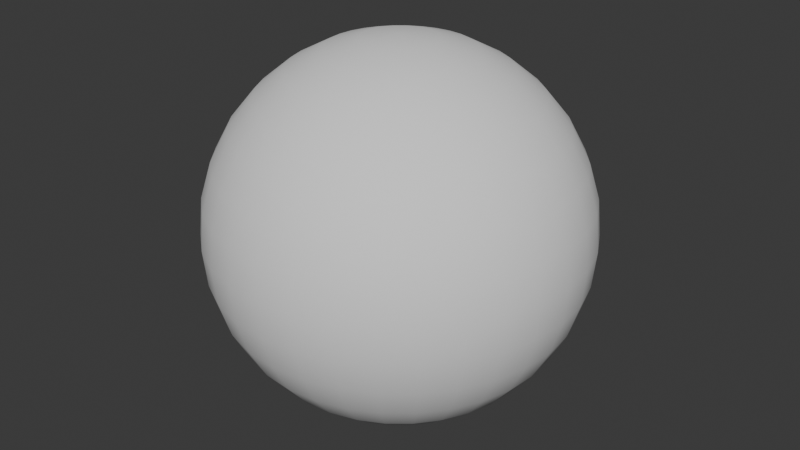 # Source: inside_out_sphere.blend  (saved by Blender 4.5.87; exported with 4.5.12 LTS)
import bpy
from mathutils import Matrix  # noqa: F401  (used for matrix-valued properties, if any)

bpy.ops.wm.read_factory_settings(use_empty=True)
scene = bpy.context.scene
scene.name = 'Scene'

# ---- collections
col_collection = bpy.data.collections.new('Collection'); scene.collection.children.link(col_collection)

# ---- world
world_world = bpy.data.worlds.new('World'); scene.world = world_world
world_world.use_nodes = True; world_world.node_tree.nodes.clear()
_N = world_world.node_tree.nodes; _L = world_world.node_tree.links
n0 = _N.new('ShaderNodeOutputWorld'); n0.name = 'World Output'; n0.location = (200, 100)
n1 = _N.new('ShaderNodeBackground'); n1.name = 'Background'; n1.location = (-200, 100)
n1.inputs[0].default_value = (0.05088, 0.05088, 0.05088, 1.0)
_L.new(n1.outputs[0], n0.inputs[0])
n0.is_active_output = True
world_world.color = (0.05088, 0.05088, 0.05088)
world_world.sun_shadow_jitter_overblur = 0.0

# ---- meshes
me_sphere = bpy.data.meshes.new('Sphere')
me_sphere.from_pydata([(-3.798e-07, 5.29, 7.917), (-3.798e-07, 7.917, 5.29), (-3.798e-07, 9.339, 1.858), (-3.798e-07, 9.522, 0.0), (-3.798e-07, 9.339, -1.858), (-3.798e-07, 7.917, -5.29), (0.3624, 1.822, 9.339), (0.7109, 3.574, 8.797), (1.032, 5.188, 7.917), (1.313, 6.603, 6.733), (1.545, 7.765, 5.29), (1.716, 8.628, 3.644), (1.822, 9.159, 1.858), (1.858, 9.339, 0.0), (1.822, 9.159, -1.858), (1.716, 8.628, -3.644), (1.545, 7.765, -5.29), (1.313, 6.603, -6.733), (1.032, 5.188, -7.917), (0.7109, 3.574, -8.797), (0.3624, 1.822, -9.339), (0.7109, 1.716, 9.339), (1.394, 3.366, 8.797), (2.024, 4.887, 7.917), (2.577, 6.22, 6.733), (3.03, 7.314, 5.29), (3.366, 8.127, 3.644), (3.574, 8.628, 1.858), (3.644, 8.797, 0.0), (3.574, 8.628, -1.858), (3.366, 8.127, -3.644), (3.03, 7.314, -5.29), (2.577, 6.22, -6.733), (2.024, 4.887, -7.917), (1.394, 3.366, -8.797), (0.7109, 1.716, -9.339), (1.032, 1.545, 9.339), (2.024, 3.03, 8.797), (2.939, 4.398, 7.917), (3.741, 5.598, 6.733), (4.398, 6.583, 5.29), (4.887, 7.314, 3.644), (5.188, 7.765, 1.858), (5.29, 7.917, 0.0), (5.188, 7.765, -1.858), (4.887, 7.314, -3.644), (4.398, 6.583, -5.29), (3.741, 5.598, -6.733), (2.939, 4.398, -7.917), (2.024, 3.03, -8.797), (1.032, 1.545, -9.339), (1.313, 1.313, 9.339), (2.577, 2.577, 8.797), (3.741, 3.741, 7.917), (4.761, 4.761, 6.733), (5.598, 5.598, 5.29), (6.22, 6.22, 3.644), (6.603, 6.603, 1.858), (6.733, 6.733, 0.0), (6.603, 6.603, -1.858), (6.22, 6.22, -3.644), (5.598, 5.598, -5.29), (4.761, 4.761, -6.733), (3.741, 3.741, -7.917), (2.577, 2.577, -8.797), (1.313, 1.313, -9.339), (1.545, 1.032, 9.339), (3.03, 2.024, 8.797), (4.398, 2.939, 7.917), (5.598, 3.741, 6.733), (6.583, 4.398, 5.29), (7.314, 4.887, 3.644), (7.765, 5.188, 1.858), (7.917, 5.29, 0.0), (7.765, 5.188, -1.858), (7.314, 4.887, -3.644), (6.583, 4.398, -5.29), (5.598, 3.741, -6.733), (4.398, 2.939, -7.917), (3.03, 2.024, -8.797), (1.545, 1.032, -9.339), (-3.798e-07, -1.683e-07, 9.522), (1.716, 0.7109, 9.339), (3.366, 1.394, 8.797), (4.887, 2.024, 7.917), (6.22, 2.577, 6.733), (7.314, 3.03, 5.29), (8.127, 3.366, 3.644), (8.628, 3.574, 1.858), (8.797, 3.644, 0.0), (8.628, 3.574, -1.858), (8.127, 3.366, -3.644), (7.314, 3.03, -5.29), (6.22, 2.577, -6.733), (4.887, 2.024, -7.917), (3.366, 1.394, -8.797), (1.716, 0.7109, -9.339), (1.822, 0.3624, 9.339), (3.574, 0.7109, 8.797), (5.188, 1.032, 7.917), (6.603, 1.313, 6.733), (7.765, 1.545, 5.29), (8.628, 1.716, 3.644), (9.159, 1.822, 1.858), (9.339, 1.858, 0.0), (9.159, 1.822, -1.858), (8.628, 1.716, -3.644), (7.765, 1.545, -5.29), (6.603, 1.313, -6.733), (5.188, 1.032, -7.917), (3.574, 0.7109, -8.797), (1.822, 0.3624, -9.339), (1.858, -2.748e-07, 9.339), (3.644, -3.812e-07, 8.797), (5.29, -6.649e-07, 7.917), (6.733, -2.646e-08, 6.733), (7.917, -1.02e-06, 5.29), (8.797, 2.573e-07, 3.644), (9.339, -1.02e-06, 1.858), (9.522, -1.729e-06, 0.0), (9.339, -1.02e-06, -1.858), (8.797, 2.573e-07, -3.644), (7.917, -1.02e-06, -5.29), (6.733, -2.646e-08, -6.733), (5.29, -6.649e-07, -7.917), (3.644, -3.812e-07, -8.797), (1.858, -2.748e-07, -9.339), (1.822, -0.3624, 9.339), (3.574, -0.7109, 8.797), (5.188, -1.032, 7.917), (6.603, -1.313, 6.733), (7.765, -1.545, 5.29), (8.628, -1.716, 3.644), (9.159, -1.822, 1.858), (9.339, -1.858, 0.0), (9.159, -1.822, -1.858), (8.628, -1.716, -3.644), (7.765, -1.545, -5.29), (6.603, -1.313, -6.733), (5.188, -1.032, -7.917), (3.574, -0.7109, -8.797), (1.822, -0.3624, -9.339), (1.716, -0.7109, 9.339), (3.366, -1.394, 8.797), (4.887, -2.024, 7.917), (6.22, -2.577, 6.733), (7.314, -3.03, 5.29), (8.127, -3.366, 3.644), (8.628, -3.574, 1.858), (8.797, -3.644, 0.0), (8.628, -3.574, -1.858), (8.127, -3.366, -3.644), (7.314, -3.03, -5.29), (6.22, -2.577, -6.733), (4.887, -2.024, -7.917), (3.366, -1.394, -8.797), (1.716, -0.7109, -9.339), (1.545, -1.032, 9.339), (3.03, -2.024, 8.797), (4.398, -2.939, 7.917), (5.598, -3.741, 6.733), (6.583, -4.398, 5.29), (7.314, -4.887, 3.644), (7.765, -5.188, 1.858), (7.917, -5.29, 0.0), (7.765, -5.188, -1.858), (7.314, -4.887, -3.644), (6.583, -4.398, -5.29), (5.598, -3.741, -6.733), (4.398, -2.939, -7.917), (3.03, -2.024, -8.797), (1.545, -1.032, -9.339), (1.313, -1.313, 9.339), (2.577, -2.577, 8.797), (3.741, -3.741, 7.917), (4.761, -4.761, 6.733), (5.598, -5.598, 5.29), (6.22, -6.22, 3.644), (6.603, -6.603, 1.858), (6.733, -6.733, 0.0), (6.603, -6.603, -1.858), (6.22, -6.22, -3.644), (5.598, -5.598, -5.29), (4.761, -4.761, -6.733), (3.741, -3.741, -7.917), (2.577, -2.577, -8.797), (1.313, -1.313, -9.339), (1.032, -1.545, 9.339), (2.024, -3.03, 8.797), (2.939, -4.398, 7.917), (3.741, -5.598, 6.733), (4.398, -6.583, 5.29), (4.887, -7.314, 3.644), (5.188, -7.765, 1.858), (5.29, -7.917, 0.0), (5.188, -7.765, -1.858), (4.887, -7.314, -3.644), (4.398, -6.583, -5.29), (3.741, -5.598, -6.733), (2.939, -4.398, -7.917), (2.024, -3.03, -8.797), (1.032, -1.545, -9.339), (0.7109, -1.716, 9.339), (1.394, -3.366, 8.797), (2.024, -4.887, 7.917), (2.577, -6.22, 6.733), (3.03, -7.314, 5.29), (3.366, -8.127, 3.644), (3.574, -8.628, 1.858), (3.644, -8.797, 0.0), (3.574, -8.628, -1.858), (3.366, -8.127, -3.644), (3.03, -7.314, -5.29), (2.577, -6.22, -6.733), (2.024, -4.887, -7.917), (1.394, -3.366, -8.797), (0.7109, -1.716, -9.339), (0.3624, -1.822, 9.339), (0.7109, -3.574, 8.797), (1.032, -5.188, 7.917), (1.313, -6.603, 6.733), (1.545, -7.765, 5.29), (1.716, -8.628, 3.644), (1.822, -9.159, 1.858), (1.858, -9.339, 0.0), (1.822, -9.159, -1.858), (1.716, -8.628, -3.644), (1.545, -7.765, -5.29), (1.313, -6.603, -6.733), (1.032, -5.188, -7.917), (0.7109, -3.574, -8.797), (0.3624, -1.822, -9.339), (-4.508e-07, -1.858, 9.339), (-8.764e-07, -3.644, 8.797), (-1.302e-06, -5.29, 7.917), (-5.217e-07, -6.733, 6.733), (-1.373e-06, -7.917, 5.29), (-9.606e-08, -8.797, 3.644), (-1.657e-06, -9.339, 1.858), (-3.501e-06, -9.522, 0.0), (-1.657e-06, -9.339, -1.858), (-9.606e-08, -8.797, -3.644), (-1.373e-06, -7.917, -5.29), (-5.217e-07, -6.733, -6.733), (-1.302e-06, -5.29, -7.917), (-8.764e-07, -3.644, -8.797), (-4.508e-07, -1.858, -9.339), (-0.3624, -1.822, 9.339), (-0.7109, -3.574, 8.797), (-1.032, -5.188, 7.917), (-1.313, -6.603, 6.733), (-1.545, -7.765, 5.29), (-1.716, -8.628, 3.644), (-1.822, -9.159, 1.858), (-1.858, -9.339, 0.0), (-1.822, -9.159, -1.858), (-1.716, -8.628, -3.644), (-1.545, -7.765, -5.29), (-1.313, -6.603, -6.733), (-1.032, -5.188, -7.917), (-0.7109, -3.574, -8.797), (-0.3624, -1.822, -9.339), (-0.7109, -1.716, 9.339), (-1.394, -3.366, 8.797), (-2.024, -4.887, 7.917), (-2.577, -6.22, 6.733), (-3.03, -7.314, 5.29), (-3.366, -8.127, 3.644), (-3.574, -8.628, 1.858), (-3.644, -8.797, 0.0), (-3.574, -8.628, -1.858), (-3.366, -8.127, -3.644), (-3.03, -7.314, -5.29), (-2.577, -6.22, -6.733), (-2.024, -4.887, -7.917), (-1.394, -3.366, -8.797), (-0.7109, -1.716, -9.339), (-1.032, -1.545, 9.339), (-2.024, -3.03, 8.797), (-2.939, -4.398, 7.917), (-3.741, -5.598, 6.733), (-4.398, -6.583, 5.29), (-4.887, -7.314, 3.644), (-5.188, -7.765, 1.858), (-5.29, -7.917, 0.0), (-5.188, -7.765, -1.858), (-4.887, -7.314, -3.644), (-4.398, -6.583, -5.29), (-3.741, -5.598, -6.733), (-2.939, -4.398, -7.917), (-2.024, -3.03, -8.797), (-1.032, -1.545, -9.339), (-1.313, -1.313, 9.339), (-2.577, -2.577, 8.797), (-3.741, -3.741, 7.917), (-4.761, -4.761, 6.733), (-5.598, -5.598, 5.29), (-6.22, -6.22, 3.644), (-6.603, -6.603, 1.858), (-6.733, -6.733, 0.0), (-6.603, -6.603, -1.858), (-6.22, -6.22, -3.644), (-5.598, -5.598, -5.29), (-4.761, -4.761, -6.733), (-3.741, -3.741, -7.917), (-2.577, -2.577, -8.797), (-1.313, -1.313, -9.339), (-3.798e-07, -1.683e-07, -9.522), (-1.545, -1.032, 9.339), (-3.03, -2.024, 8.797), (-4.398, -2.939, 7.917), (-5.598, -3.741, 6.733), (-6.583, -4.398, 5.29), (-7.314, -4.887, 3.644), (-7.765, -5.188, 1.858), (-7.917, -5.29, 0.0), (-7.765, -5.188, -1.858), (-7.314, -4.887, -3.644), (-6.583, -4.398, -5.29), (-5.598, -3.741, -6.733), (-4.398, -2.939, -7.917), (-3.03, -2.024, -8.797), (-1.545, -1.032, -9.339), (-1.716, -0.7109, 9.339), (-3.366, -1.394, 8.797), (-4.887, -2.024, 7.917), (-6.22, -2.577, 6.733), (-7.314, -3.03, 5.29), (-8.127, -3.366, 3.644), (-8.628, -3.574, 1.858), (-8.797, -3.644, 0.0), (-8.628, -3.574, -1.858), (-8.127, -3.366, -3.644), (-7.314, -3.03, -5.29), (-6.22, -2.577, -6.733), (-4.887, -2.024, -7.917), (-3.366, -1.394, -8.797), (-1.716, -0.7109, -9.339), (-1.822, -0.3624, 9.339), (-3.574, -0.7109, 8.797), (-5.188, -1.032, 7.917), (-6.603, -1.313, 6.733), (-7.765, -1.545, 5.29), (-8.628, -1.716, 3.644), (-9.159, -1.822, 1.858), (-9.339, -1.858, 0.0), (-9.159, -1.822, -1.858), (-8.628, -1.716, -3.644), (-7.765, -1.545, -5.29), (-6.603, -1.313, -6.733), (-5.188, -1.032, -7.917), (-3.574, -0.7109, -8.797), (-1.822, -0.3624, -9.339), (-1.858, 9.011e-09, 9.339), (-3.644, 3.282e-07, 8.797), (-5.29, 1.25e-06, 7.917), (-6.733, 1.154e-07, 6.733), (-7.917, 1.392e-06, 5.29), (-8.797, -2.646e-08, 3.644), (-9.339, 2.386e-06, 1.858), (-9.522, 4.088e-06, 0.0), (-9.339, 2.386e-06, -1.858), (-8.797, -2.646e-08, -3.644), (-7.917, 1.392e-06, -5.29), (-6.733, 1.154e-07, -6.733), (-5.29, 1.25e-06, -7.917), (-3.644, 3.282e-07, -8.797), (-1.858, 9.011e-09, -9.339), (-1.822, 0.3624, 9.339), (-3.574, 0.7109, 8.797), (-5.188, 1.032, 7.917), (-6.603, 1.313, 6.733), (-7.765, 1.545, 5.29), (-8.628, 1.716, 3.644), (-9.159, 1.822, 1.858), (-9.339, 1.858, 0.0), (-9.159, 1.822, -1.858), (-8.628, 1.716, -3.644), (-7.765, 1.545, -5.29), (-6.603, 1.313, -6.733), (-5.188, 1.032, -7.917), (-3.574, 0.7109, -8.797), (-1.822, 0.3624, -9.339), (-1.716, 0.7109, 9.339), (-3.366, 1.394, 8.797), (-4.887, 2.024, 7.917), (-6.22, 2.577, 6.733), (-7.314, 3.03, 5.29), (-8.127, 3.366, 3.644), (-8.628, 3.574, 1.858), (-8.797, 3.644, 0.0), (-8.628, 3.574, -1.858), (-8.127, 3.366, -3.644), (-7.314, 3.03, -5.29), (-6.22, 2.577, -6.733), (-4.887, 2.024, -7.917), (-3.366, 1.394, -8.797), (-1.716, 0.7109, -9.339), (-1.545, 1.032, 9.339), (-3.03, 2.024, 8.797), (-4.398, 2.939, 7.917), (-5.598, 3.741, 6.733), (-6.583, 4.398, 5.29), (-7.314, 4.887, 3.644), (-7.765, 5.188, 1.858), (-7.917, 5.29, 0.0), (-7.765, 5.188, -1.858), (-7.314, 4.887, -3.644), (-6.583, 4.398, -5.29), (-5.598, 3.741, -6.733), (-4.398, 2.939, -7.917), (-3.03, 2.024, -8.797), (-1.545, 1.032, -9.339), (-1.313, 1.313, 9.339), (-2.577, 2.577, 8.797), (-3.741, 3.741, 7.917), (-4.761, 4.761, 6.733), (-5.598, 5.598, 5.29), (-6.22, 6.22, 3.644), (-6.603, 6.603, 1.858), (-6.733, 6.733, 0.0), (-6.603, 6.603, -1.858), (-6.22, 6.22, -3.644), (-5.598, 5.598, -5.29), (-4.761, 4.761, -6.733), (-3.741, 3.741, -7.917), (-2.577, 2.577, -8.797), (-1.313, 1.313, -9.339), (-1.032, 1.545, 9.339), (-2.024, 3.03, 8.797), (-2.939, 4.398, 7.917), (-3.741, 5.598, 6.733), (-4.398, 6.583, 5.29), (-4.887, 7.314, 3.644), (-5.188, 7.765, 1.858), (-5.29, 7.917, 0.0), (-5.188, 7.765, -1.858), (-4.887, 7.314, -3.644), (-4.398, 6.583, -5.29), (-3.741, 5.598, -6.733), (-2.939, 4.398, -7.917), (-2.024, 3.03, -8.797), (-1.032, 1.545, -9.339), (-0.7109, 1.716, 9.339), (-1.394, 3.366, 8.797), (-2.024, 4.887, 7.917), (-2.577, 6.22, 6.733), (-3.03, 7.314, 5.29), (-3.366, 8.127, 3.644), (-3.574, 8.628, 1.858), (-3.644, 8.797, 0.0), (-3.574, 8.628, -1.858), (-3.366, 8.127, -3.644), (-3.03, 7.314, -5.29), (-2.577, 6.22, -6.733), (-2.024, 4.887, -7.917), (-1.394, 3.366, -8.797), (-0.7109, 1.716, -9.339), (-0.3624, 1.822, 9.339), (-0.7109, 3.574, 8.797), (-1.032, 5.188, 7.917), (-1.313, 6.603, 6.733), (-1.545, 7.765, 5.29), (-1.716, 8.628, 3.644), (-1.822, 9.159, 1.858), (-1.858, 9.339, 0.0), (-1.822, 9.159, -1.858), (-1.716, 8.628, -3.644), (-1.545, 7.765, -5.29), (-1.313, 6.603, -6.733), (-1.032, 5.188, -7.917), (-0.7109, 3.574, -8.797), (-0.3624, 1.822, -9.339), (-2.379e-07, 1.858, 9.339), (2.586e-07, 3.644, 8.797), (4.715e-07, 6.733, 6.733), (1.877e-07, 8.797, 3.644), (1.877e-07, 8.797, -3.644), (4.715e-07, 6.733, -6.733), (1.677e-06, 5.29, -7.917), (2.586e-07, 3.644, -8.797), (-2.379e-07, 1.858, -9.339)], [], [(2, 12, 11, 476), (481, 20, 19, 480), (3, 13, 12, 2), (473, 6, 81), (307, 20, 481), (4, 14, 13, 3), (474, 7, 6, 473), (477, 15, 14, 4), (0, 8, 7, 474), (5, 16, 15, 477), (475, 9, 8, 0), (478, 17, 16, 5), (1, 10, 9, 475), (479, 18, 17, 478), (476, 11, 10, 1), (480, 19, 18, 479), (11, 26, 25, 10), (19, 34, 33, 18), (12, 27, 26, 11), (20, 35, 34, 19), (13, 28, 27, 12), (6, 21, 81), (307, 35, 20), (14, 29, 28, 13), (7, 22, 21, 6), (15, 30, 29, 14), (8, 23, 22, 7), (16, 31, 30, 15), (9, 24, 23, 8), (17, 32, 31, 16), (10, 25, 24, 9), (18, 33, 32, 17), (30, 45, 44, 29), (23, 38, 37, 22), (31, 46, 45, 30), (24, 39, 38, 23), (32, 47, 46, 31), (25, 40, 39, 24), (33, 48, 47, 32), (26, 41, 40, 25), (34, 49, 48, 33), (27, 42, 41, 26), (35, 50, 49, 34), (28, 43, 42, 27), (21, 36, 81), (307, 50, 35), (29, 44, 43, 28), (22, 37, 36, 21), (49, 64, 63, 48), (42, 57, 56, 41), (50, 65, 64, 49), (43, 58, 57, 42), (36, 51, 81), (307, 65, 50), (44, 59, 58, 43), (37, 52, 51, 36), (45, 60, 59, 44), (38, 53, 52, 37), (46, 61, 60, 45), (39, 54, 53, 38), (47, 62, 61, 46), (40, 55, 54, 39), (48, 63, 62, 47), (41, 56, 55, 40), (53, 68, 67, 52), (61, 76, 75, 60), (54, 69, 68, 53), (62, 77, 76, 61), (55, 70, 69, 54), (63, 78, 77, 62), (56, 71, 70, 55), (64, 79, 78, 63), (57, 72, 71, 56), (65, 80, 79, 64), (58, 73, 72, 57), (51, 66, 81), (307, 80, 65), (59, 74, 73, 58), (52, 67, 66, 51), (60, 75, 74, 59), (72, 88, 87, 71), (80, 96, 95, 79), (73, 89, 88, 72), (66, 82, 81), (307, 96, 80), (74, 90, 89, 73), (67, 83, 82, 66), (75, 91, 90, 74), (68, 84, 83, 67), (76, 92, 91, 75), (69, 85, 84, 68), (77, 93, 92, 76), (70, 86, 85, 69), (78, 94, 93, 77), (71, 87, 86, 70), (79, 95, 94, 78), (92, 107, 106, 91), (85, 100, 99, 84), (93, 108, 107, 92), (86, 101, 100, 85), (94, 109, 108, 93), (87, 102, 101, 86), (95, 110, 109, 94), (88, 103, 102, 87), (96, 111, 110, 95), (89, 104, 103, 88), (82, 97, 81), (307, 111, 96), (90, 105, 104, 89), (83, 98, 97, 82), (91, 106, 105, 90), (84, 99, 98, 83), (111, 126, 125, 110), (104, 119, 118, 103), (97, 112, 81), (307, 126, 111), (105, 120, 119, 104), (98, 113, 112, 97), (106, 121, 120, 105), (99, 114, 113, 98), (107, 122, 121, 106), (100, 115, 114, 99), (108, 123, 122, 107), (101, 116, 115, 100), (109, 124, 123, 108), (102, 117, 116, 101), (110, 125, 124, 109), (103, 118, 117, 102), (123, 138, 137, 122), (116, 131, 130, 115), (124, 139, 138, 123), (117, 132, 131, 116), (125, 140, 139, 124), (118, 133, 132, 117), (126, 141, 140, 125), (119, 134, 133, 118), (112, 127, 81), (307, 141, 126), (120, 135, 134, 119), (113, 128, 127, 112), (121, 136, 135, 120), (114, 129, 128, 113), (122, 137, 136, 121), (115, 130, 129, 114), (127, 142, 81), (307, 156, 141), (135, 150, 149, 134), (128, 143, 142, 127), (136, 151, 150, 135), (129, 144, 143, 128), (137, 152, 151, 136), (130, 145, 144, 129), (138, 153, 152, 137), (131, 146, 145, 130), (139, 154, 153, 138), (132, 147, 146, 131), (140, 155, 154, 139), (133, 148, 147, 132), (141, 156, 155, 140), (134, 149, 148, 133), (146, 161, 160, 145), (154, 169, 168, 153), (147, 162, 161, 146), (155, 170, 169, 154), (148, 163, 162, 147), (156, 171, 170, 155), (149, 164, 163, 148), (142, 157, 81), (307, 171, 156), (150, 165, 164, 149), (143, 158, 157, 142), (151, 166, 165, 150), (144, 159, 158, 143), (152, 167, 166, 151), (145, 160, 159, 144), (153, 168, 167, 152), (165, 180, 179, 164), (158, 173, 172, 157), (166, 181, 180, 165), (159, 174, 173, 158), (167, 182, 181, 166), (160, 175, 174, 159), (168, 183, 182, 167), (161, 176, 175, 160), (169, 184, 183, 168), (162, 177, 176, 161), (170, 185, 184, 169), (163, 178, 177, 162), (171, 186, 185, 170), (164, 179, 178, 163), (157, 172, 81), (307, 186, 171), (184, 199, 198, 183), (177, 192, 191, 176), (185, 200, 199, 184), (178, 193, 192, 177), (186, 201, 200, 185), (179, 194, 193, 178), (172, 187, 81), (307, 201, 186), (180, 195, 194, 179), (173, 188, 187, 172), (181, 196, 195, 180), (174, 189, 188, 173), (182, 197, 196, 181), (175, 190, 189, 174), (183, 198, 197, 182), (176, 191, 190, 175), (188, 203, 202, 187), (196, 211, 210, 195), (189, 204, 203, 188), (197, 212, 211, 196), (190, 205, 204, 189), (198, 213, 212, 197), (191, 206, 205, 190), (199, 214, 213, 198), (192, 207, 206, 191), (200, 215, 214, 199), (193, 208, 207, 192), (201, 216, 215, 200), (194, 209, 208, 193), (187, 202, 81), (307, 216, 201), (195, 210, 209, 194), (207, 222, 221, 206), (215, 230, 229, 214), (208, 223, 222, 207), (216, 231, 230, 215), (209, 224, 223, 208), (202, 217, 81), (307, 231, 216), (210, 225, 224, 209), (203, 218, 217, 202), (211, 226, 225, 210), (204, 219, 218, 203), (212, 227, 226, 211), (205, 220, 219, 204), (213, 228, 227, 212), (206, 221, 220, 205), (214, 229, 228, 213), (226, 241, 240, 225), (219, 234, 233, 218), (227, 242, 241, 226), (220, 235, 234, 219), (228, 243, 242, 227), (221, 236, 235, 220), (229, 244, 243, 228), (222, 237, 236, 221), (230, 245, 244, 229), (223, 238, 237, 222), (231, 246, 245, 230), (224, 239, 238, 223), (217, 232, 81), (307, 246, 231), (225, 240, 239, 224), (218, 233, 232, 217), (245, 260, 259, 244), (238, 253, 252, 237), (246, 261, 260, 245), (239, 254, 253, 238), (232, 247, 81), (307, 261, 246), (240, 255, 254, 239), (233, 248, 247, 232), (241, 256, 255, 240), (234, 249, 248, 233), (242, 257, 256, 241), (235, 250, 249, 234), (243, 258, 257, 242), (236, 251, 250, 235), (244, 259, 258, 243), (237, 252, 251, 236), (257, 272, 271, 256), (250, 265, 264, 249), (258, 273, 272, 257), (251, 266, 265, 250), (259, 274, 273, 258), (252, 267, 266, 251), (260, 275, 274, 259), (253, 268, 267, 252), (261, 276, 275, 260), (254, 269, 268, 253), (247, 262, 81), (307, 276, 261), (255, 270, 269, 254), (248, 263, 262, 247), (256, 271, 270, 255), (249, 264, 263, 248), (276, 291, 290, 275), (269, 284, 283, 268), (262, 277, 81), (307, 291, 276), (270, 285, 284, 269), (263, 278, 277, 262), (271, 286, 285, 270), (264, 279, 278, 263), (272, 287, 286, 271), (265, 280, 279, 264), (273, 288, 287, 272), (266, 281, 280, 265), (274, 289, 288, 273), (267, 282, 281, 266), (275, 290, 289, 274), (268, 283, 282, 267), (280, 295, 294, 279), (288, 303, 302, 287), (281, 296, 295, 280), (289, 304, 303, 288), (282, 297, 296, 281), (290, 305, 304, 289), (283, 298, 297, 282), (291, 306, 305, 290), (284, 299, 298, 283), (277, 292, 81), (307, 306, 291), (285, 300, 299, 284), (278, 293, 292, 277), (286, 301, 300, 285), (279, 294, 293, 278), (287, 302, 301, 286), (299, 315, 314, 298), (292, 308, 81), (307, 322, 306), (300, 316, 315, 299), (293, 309, 308, 292), (301, 317, 316, 300), (294, 310, 309, 293), (302, 318, 317, 301), (295, 311, 310, 294), (303, 319, 318, 302), (296, 312, 311, 295), (304, 320, 319, 303), (297, 313, 312, 296), (305, 321, 320, 304), (298, 314, 313, 297), (306, 322, 321, 305), (319, 334, 333, 318), (312, 327, 326, 311), (320, 335, 334, 319), (313, 328, 327, 312), (321, 336, 335, 320), (314, 329, 328, 313), (322, 337, 336, 321), (315, 330, 329, 314), (308, 323, 81), (307, 337, 322), (316, 331, 330, 315), (309, 324, 323, 308), (317, 332, 331, 316), (310, 325, 324, 309), (318, 333, 332, 317), (311, 326, 325, 310), (323, 338, 81), (307, 352, 337), (331, 346, 345, 330), (324, 339, 338, 323), (332, 347, 346, 331), (325, 340, 339, 324), (333, 348, 347, 332), (326, 341, 340, 325), (334, 349, 348, 333), (327, 342, 341, 326), (335, 350, 349, 334), (328, 343, 342, 327), (336, 351, 350, 335), (329, 344, 343, 328), (337, 352, 351, 336), (330, 345, 344, 329), (342, 357, 356, 341), (350, 365, 364, 349), (343, 358, 357, 342), (351, 366, 365, 350), (344, 359, 358, 343), (352, 367, 366, 351), (345, 360, 359, 344), (338, 353, 81), (307, 367, 352), (346, 361, 360, 345), (339, 354, 353, 338), (347, 362, 361, 346), (340, 355, 354, 339), (348, 363, 362, 347), (341, 356, 355, 340), (349, 364, 363, 348), (361, 376, 375, 360), (354, 369, 368, 353), (362, 377, 376, 361), (355, 370, 369, 354), (363, 378, 377, 362), (356, 371, 370, 355), (364, 379, 378, 363), (357, 372, 371, 356), (365, 380, 379, 364), (358, 373, 372, 357), (366, 381, 380, 365), (359, 374, 373, 358), (367, 382, 381, 366), (360, 375, 374, 359), (353, 368, 81), (307, 382, 367), (380, 395, 394, 379), (373, 388, 387, 372), (381, 396, 395, 380), (374, 389, 388, 373), (382, 397, 396, 381), (375, 390, 389, 374), (368, 383, 81), (307, 397, 382), (376, 391, 390, 375), (369, 384, 383, 368), (377, 392, 391, 376), (370, 385, 384, 369), (378, 393, 392, 377), (371, 386, 385, 370), (379, 394, 393, 378), (372, 387, 386, 371), (392, 407, 406, 391), (385, 400, 399, 384), (393, 408, 407, 392), (386, 401, 400, 385), (394, 409, 408, 393), (387, 402, 401, 386), (395, 410, 409, 394), (388, 403, 402, 387), (396, 411, 410, 395), (389, 404, 403, 388), (397, 412, 411, 396), (390, 405, 404, 389), (383, 398, 81), (307, 412, 397), (391, 406, 405, 390), (384, 399, 398, 383), (411, 426, 425, 410), (404, 419, 418, 403), (412, 427, 426, 411), (405, 420, 419, 404), (398, 413, 81), (307, 427, 412), (406, 421, 420, 405), (399, 414, 413, 398), (407, 422, 421, 406), (400, 415, 414, 399), (408, 423, 422, 407), (401, 416, 415, 400), (409, 424, 423, 408), (402, 417, 416, 401), (410, 425, 424, 409), (403, 418, 417, 402), (415, 430, 429, 414), (423, 438, 437, 422), (416, 431, 430, 415), (424, 439, 438, 423), (417, 432, 431, 416), (425, 440, 439, 424), (418, 433, 432, 417), (426, 441, 440, 425), (419, 434, 433, 418), (427, 442, 441, 426), (420, 435, 434, 419), (413, 428, 81), (307, 442, 427), (421, 436, 435, 420), (414, 429, 428, 413), (422, 437, 436, 421), (434, 449, 448, 433), (442, 457, 456, 441), (435, 450, 449, 434), (428, 443, 81), (307, 457, 442), (436, 451, 450, 435), (429, 444, 443, 428), (437, 452, 451, 436), (430, 445, 444, 429), (438, 453, 452, 437), (431, 446, 445, 430), (439, 454, 453, 438), (432, 447, 446, 431), (440, 455, 454, 439), (433, 448, 447, 432), (441, 456, 455, 440), (453, 468, 467, 452), (446, 461, 460, 445), (454, 469, 468, 453), (447, 462, 461, 446), (455, 470, 469, 454), (448, 463, 462, 447), (456, 471, 470, 455), (449, 464, 463, 448), (457, 472, 471, 456), (450, 465, 464, 449), (443, 458, 81), (307, 472, 457), (451, 466, 465, 450), (444, 459, 458, 443), (452, 467, 466, 451), (445, 460, 459, 444), (472, 481, 480, 471), (465, 3, 2, 464), (458, 473, 81), (307, 481, 472), (466, 4, 3, 465), (459, 474, 473, 458), (467, 477, 4, 466), (460, 0, 474, 459), (468, 5, 477, 467), (461, 475, 0, 460), (469, 478, 5, 468), (462, 1, 475, 461), (470, 479, 478, 469), (463, 476, 1, 462), (471, 480, 479, 470), (464, 2, 476, 463)])
me_sphere.polygons.foreach_set('use_smooth', [True] * 512)
_uv = me_sphere.uv_layers.new(name='UVMap')
_uv.uv.foreach_set('vector', [0.2818, 0.437, 0.2503, 0.4536, 0.2276, 0.4171, 0.2572, 0.4014, 0.8752, 0.5952, 0.8785, 0.5877, 0.9184, 0.5958, 0.912, 0.6106, 0.3019, 0.4757, 0.2698, 0.4926, 0.2503, 0.4536, 0.2818, 0.437, 0.7987, 0.1285, 0.7954, 0.121, 0.837, 0.1077, 0.837, 0.5767, 0.8785, 0.5877, 0.8752, 0.5952, 0.3168, 0.5159, 0.2853, 0.5325, 0.2698, 0.4926, 0.3019, 0.4757, 0.7619, 0.1509, 0.7555, 0.1361, 0.7954, 0.121, 0.7987, 0.1285, 0.3259, 0.5562, 0.2962, 0.5719, 0.2853, 0.5325, 0.3168, 0.5159, 0.728, 0.174, 0.7187, 0.1525, 0.7555, 0.1361, 0.7619, 0.1509, 0.3288, 0.595, 0.3021, 0.6091, 0.2962, 0.5719, 0.3259, 0.5562, 0.6983, 0.197, 0.6865, 0.1696, 0.7187, 0.1525, 0.728, 0.174, 0.3765, 0.2859, 0.3589, 0.2925, 0.337, 0.2549, 0.3576, 0.2471, 0.2292, 0.3703, 0.2025, 0.3844, 0.1759, 0.3568, 0.1987, 0.3448, 0.9459, 0.6223, 0.9552, 0.6008, 0.9874, 0.6025, 0.9756, 0.6298, 0.2572, 0.4014, 0.2276, 0.4171, 0.2025, 0.3844, 0.2292, 0.3703, 0.912, 0.6106, 0.9184, 0.5958, 0.9552, 0.6008, 0.9459, 0.6223, 0.2276, 0.4171, 0.1942, 0.4336, 0.1724, 0.3992, 0.2025, 0.3844, 0.9184, 0.5958, 0.9216, 0.5801, 0.9599, 0.578, 0.9552, 0.6008, 0.2503, 0.4536, 0.2149, 0.4712, 0.1942, 0.4336, 0.2276, 0.4171, 0.8785, 0.5877, 0.8801, 0.5796, 0.9216, 0.5801, 0.9184, 0.5958, 0.2698, 0.4926, 0.2337, 0.5105, 0.2149, 0.4712, 0.2503, 0.4536, 0.7954, 0.121, 0.7938, 0.1129, 0.837, 0.1077, 0.837, 0.5767, 0.8801, 0.5796, 0.8785, 0.5877, 0.2853, 0.5325, 0.2499, 0.5501, 0.2337, 0.5105, 0.2698, 0.4926, 0.7555, 0.1361, 0.7523, 0.1204, 0.7938, 0.1129, 0.7954, 0.121, 0.2962, 0.5719, 0.2628, 0.5884, 0.2499, 0.5501, 0.2853, 0.5325, 0.7187, 0.1525, 0.714, 0.1297, 0.7523, 0.1204, 0.7555, 0.1361, 0.3021, 0.6091, 0.2721, 0.6239, 0.2628, 0.5884, 0.2962, 0.5719, 0.6865, 0.1696, 0.6805, 0.1406, 0.714, 0.1297, 0.7187, 0.1525, 0.3028, 0.6427, 0.2772, 0.6554, 0.2721, 0.6239, 0.3021, 0.6091, 0.2025, 0.3844, 0.1724, 0.3992, 0.1504, 0.3694, 0.1759, 0.3568, 0.9552, 0.6008, 0.9599, 0.578, 0.9934, 0.5734, 0.9874, 0.6025, 0.2628, 0.5884, 0.227, 0.6051, 0.2119, 0.5678, 0.2499, 0.5501, 0.714, 0.1297, 0.714, 0.1065, 0.7523, 0.1044, 0.7523, 0.1204, 0.2721, 0.6239, 0.2399, 0.639, 0.227, 0.6051, 0.2628, 0.5884, 0.6805, 0.1406, 0.6805, 0.111, 0.714, 0.1065, 0.714, 0.1297, 0.2772, 0.6554, 0.2499, 0.6682, 0.2399, 0.639, 0.2721, 0.6239, 0.1724, 0.3992, 0.1402, 0.4143, 0.123, 0.3822, 0.1504, 0.3694, 0.9599, 0.578, 0.9599, 0.5547, 0.9934, 0.5438, 0.9934, 0.5734, 0.1942, 0.4336, 0.1584, 0.4504, 0.1402, 0.4143, 0.1724, 0.3992, 0.9216, 0.5801, 0.9216, 0.564, 0.9599, 0.5547, 0.9599, 0.578, 0.2149, 0.4712, 0.1769, 0.489, 0.1584, 0.4504, 0.1942, 0.4336, 0.8801, 0.5796, 0.8801, 0.5715, 0.9216, 0.564, 0.9216, 0.5801, 0.2337, 0.5105, 0.1949, 0.5286, 0.1769, 0.489, 0.2149, 0.4712, 0.7938, 0.1129, 0.7938, 0.1048, 0.837, 0.1077, 0.837, 0.5767, 0.8801, 0.5715, 0.8801, 0.5796, 0.2499, 0.5501, 0.2119, 0.5678, 0.1949, 0.5286, 0.2337, 0.5105, 0.7523, 0.1204, 0.7523, 0.1044, 0.7938, 0.1048, 0.7938, 0.1129, 0.9216, 0.564, 0.9184, 0.5483, 0.9552, 0.5319, 0.9599, 0.5547, 0.1769, 0.489, 0.1378, 0.5063, 0.1216, 0.4667, 0.1584, 0.4504, 0.8801, 0.5715, 0.8785, 0.5635, 0.9184, 0.5483, 0.9216, 0.564, 0.1949, 0.5286, 0.1551, 0.5463, 0.1378, 0.5063, 0.1769, 0.489, 0.7938, 0.1048, 0.7954, 0.09677, 0.837, 0.1077, 0.837, 0.5767, 0.8785, 0.5635, 0.8801, 0.5715, 0.2119, 0.5678, 0.1728, 0.5852, 0.1551, 0.5463, 0.1949, 0.5286, 0.7523, 0.1044, 0.7555, 0.08865, 0.7954, 0.09677, 0.7938, 0.1048, 0.227, 0.6051, 0.1902, 0.6214, 0.1728, 0.5852, 0.2119, 0.5678, 0.714, 0.1065, 0.7187, 0.08365, 0.7555, 0.08865, 0.7523, 0.1044, 0.2399, 0.639, 0.2067, 0.6537, 0.1902, 0.6214, 0.227, 0.6051, 0.123, 0.3822, 0.09483, 0.3947, 0.08532, 0.3651, 0.1075, 0.3553, 0.2499, 0.6682, 0.2217, 0.6807, 0.2067, 0.6537, 0.2399, 0.639, 0.1402, 0.4143, 0.1071, 0.429, 0.09483, 0.3947, 0.123, 0.3822, 0.9599, 0.5547, 0.9552, 0.5319, 0.9874, 0.5148, 0.9934, 0.5438, 0.1584, 0.4504, 0.1216, 0.4667, 0.1071, 0.429, 0.1402, 0.4143, 0.7187, 0.08365, 0.728, 0.06216, 0.7619, 0.07385, 0.7555, 0.08865, 0.2067, 0.6537, 0.174, 0.6674, 0.1538, 0.6367, 0.1902, 0.6214, 0.09483, 0.3947, 0.06695, 0.4064, 0.06341, 0.3743, 0.08532, 0.3651, 0.2217, 0.6807, 0.1938, 0.6924, 0.174, 0.6674, 0.2067, 0.6537, 0.1071, 0.429, 0.0743, 0.4428, 0.06695, 0.4064, 0.09483, 0.3947, 0.9552, 0.5319, 0.9459, 0.5104, 0.9756, 0.4874, 0.9874, 0.5148, 0.1216, 0.4667, 0.08516, 0.482, 0.0743, 0.4428, 0.1071, 0.429, 0.9184, 0.5483, 0.912, 0.5335, 0.9459, 0.5104, 0.9552, 0.5319, 0.1378, 0.5063, 0.09912, 0.5225, 0.08516, 0.482, 0.1216, 0.4667, 0.8785, 0.5635, 0.8752, 0.5559, 0.912, 0.5335, 0.9184, 0.5483, 0.1551, 0.5463, 0.1157, 0.5628, 0.09912, 0.5225, 0.1378, 0.5063, 0.7954, 0.09677, 0.7987, 0.08922, 0.837, 0.1077, 0.837, 0.5767, 0.8752, 0.5559, 0.8785, 0.5635, 0.1728, 0.5852, 0.1341, 0.6014, 0.1157, 0.5628, 0.1551, 0.5463, 0.7555, 0.08865, 0.7619, 0.07385, 0.7987, 0.08922, 0.7954, 0.09677, 0.1902, 0.6214, 0.1538, 0.6367, 0.1341, 0.6014, 0.1728, 0.5852, 0.09912, 0.5225, 0.06235, 0.537, 0.05052, 0.4956, 0.08516, 0.482, 0.8752, 0.5559, 0.8705, 0.5491, 0.9027, 0.5202, 0.912, 0.5335, 0.1157, 0.5628, 0.07816, 0.5776, 0.06235, 0.537, 0.09912, 0.5225, 0.7987, 0.08922, 0.8034, 0.08243, 0.837, 0.1077, 0.837, 0.5767, 0.8705, 0.5491, 0.8752, 0.5559, 0.1341, 0.6014, 0.09734, 0.6159, 0.07816, 0.5776, 0.1157, 0.5628, 0.7619, 0.07385, 0.7712, 0.06053, 0.8034, 0.08243, 0.7987, 0.08922, 0.1538, 0.6367, 0.1192, 0.6504, 0.09734, 0.6159, 0.1341, 0.6014, 0.728, 0.06216, 0.7415, 0.04281, 0.7712, 0.06053, 0.7619, 0.07385, 0.174, 0.6674, 0.1428, 0.6797, 0.1192, 0.6504, 0.1538, 0.6367, 0.06695, 0.4064, 0.04044, 0.4169, 0.04258, 0.3825, 0.06341, 0.3743, 0.9756, 0.4874, 0.9585, 0.4628, 0.9799, 0.4366, 1.0, 0.4656, 0.0743, 0.4428, 0.04312, 0.4551, 0.04044, 0.4169, 0.06695, 0.4064, 0.9459, 0.5104, 0.9324, 0.4911, 0.9585, 0.4628, 0.9756, 0.4874, 0.08516, 0.482, 0.05052, 0.4956, 0.04312, 0.4551, 0.0743, 0.4428, 0.912, 0.5335, 0.9027, 0.5202, 0.9324, 0.4911, 0.9459, 0.5104, 0.1428, 0.6797, 0.1144, 0.6901, 0.08763, 0.6619, 0.1192, 0.6504, 0.7154, 0.02997, 0.7372, 0.00903, 0.7586, 0.02636, 0.7415, 0.04281, 0.9585, 0.4628, 0.9367, 0.4419, 0.9542, 0.412, 0.9799, 0.4366, 0.04312, 0.4551, 0.01474, 0.4654, 0.01631, 0.4257, 0.04044, 0.4169, 0.9324, 0.4911, 0.9153, 0.4746, 0.9367, 0.4419, 0.9585, 0.4628, 0.05052, 0.4956, 0.01899, 0.5071, 0.01474, 0.4654, 0.04312, 0.4551, 0.9027, 0.5202, 0.8909, 0.5089, 0.9153, 0.4746, 0.9324, 0.4911, 0.06235, 0.537, 0.02888, 0.5492, 0.01899, 0.5071, 0.05052, 0.4956, 0.8705, 0.5491, 0.8645, 0.5433, 0.8909, 0.5089, 0.9027, 0.5202, 0.07816, 0.5776, 0.04403, 0.5901, 0.02888, 0.5492, 0.06235, 0.537, 0.8034, 0.08243, 0.8094, 0.07665, 0.837, 0.1077, 0.837, 0.5767, 0.8645, 0.5433, 0.8705, 0.5491, 0.09734, 0.6159, 0.06387, 0.6281, 0.04403, 0.5901, 0.07816, 0.5776, 0.7712, 0.06053, 0.783, 0.0492, 0.8094, 0.07665, 0.8034, 0.08243, 0.1192, 0.6504, 0.08763, 0.6619, 0.06387, 0.6281, 0.09734, 0.6159, 0.7415, 0.04281, 0.7586, 0.02636, 0.783, 0.0492, 0.7712, 0.06053, 0.8645, 0.5433, 0.8574, 0.5388, 0.8771, 0.5, 0.8909, 0.5089, 0.04403, 0.5901, 0.01459, 0.5997, 6.398e-09, 0.5587, 0.02888, 0.5492, 0.8094, 0.07665, 0.8165, 0.07212, 0.837, 0.1077, 0.837, 0.5767, 0.8574, 0.5388, 0.8645, 0.5433, 0.06387, 0.6281, 0.035, 0.6376, 0.01459, 0.5997, 0.04403, 0.5901, 0.783, 0.0492, 0.7968, 0.0403, 0.8165, 0.07212, 0.8094, 0.07665, 0.08763, 0.6619, 0.06043, 0.6708, 0.035, 0.6376, 0.06387, 0.6281, 0.7586, 0.02636, 0.7787, 0.01344, 0.7968, 0.0403, 0.783, 0.0492, 0.9542, 0.412, 0.9241, 0.3927, 0.9338, 0.3646, 0.9673, 0.3861, 0.2821, 0.04295, 0.2608, 0.05096, 0.2372, 0.0182, 0.254, 0.01191, 0.9367, 0.4419, 0.9111, 0.4254, 0.9241, 0.3927, 0.9542, 0.412, 0.3059, 0.07888, 0.2808, 0.0883, 0.2608, 0.05096, 0.2821, 0.04295, 0.9153, 0.4746, 0.8952, 0.4617, 0.9111, 0.4254, 0.9367, 0.4419, 0.3244, 0.1183, 0.2966, 0.1288, 0.2808, 0.0883, 0.3059, 0.07888, 0.8909, 0.5089, 0.8771, 0.5, 0.8952, 0.4617, 0.9153, 0.4746, 0.337, 0.1598, 0.3074, 0.1709, 0.2966, 0.1288, 0.3244, 0.1183, 0.9111, 0.4254, 0.8826, 0.4141, 0.8906, 0.3793, 0.9241, 0.3927, 0.2808, 0.0883, 0.2512, 0.09636, 0.2356, 0.05781, 0.2608, 0.05096, 0.8952, 0.4617, 0.8728, 0.4528, 0.8826, 0.4141, 0.9111, 0.4254, 0.2966, 0.1288, 0.2636, 0.1378, 0.2512, 0.09636, 0.2808, 0.0883, 0.8771, 0.5, 0.8617, 0.4938, 0.8728, 0.4528, 0.8952, 0.4617, 0.3074, 0.1709, 0.2724, 0.1804, 0.2636, 0.1378, 0.2966, 0.1288, 0.8574, 0.5388, 0.8495, 0.5357, 0.8617, 0.4938, 0.8771, 0.5, 0.3129, 0.213, 0.2772, 0.2227, 0.2724, 0.1804, 0.3074, 0.1709, 0.8165, 0.07212, 0.8244, 0.06899, 0.837, 0.1077, 0.837, 0.5767, 0.8495, 0.5357, 0.8574, 0.5388, 0.3128, 0.2534, 0.2778, 0.2629, 0.2772, 0.2227, 0.3129, 0.213, 0.7968, 0.0403, 0.8123, 0.03416, 0.8244, 0.06899, 0.8165, 0.07212, 0.3072, 0.2907, 0.2743, 0.2996, 0.2778, 0.2629, 0.3128, 0.2534, 0.7787, 0.01344, 0.8011, 0.004538, 0.8123, 0.03416, 0.7968, 0.0403, 0.9241, 0.3927, 0.8906, 0.3793, 0.8966, 0.3498, 0.9338, 0.3646, 0.2608, 0.05096, 0.2356, 0.05781, 0.2174, 0.02359, 0.2372, 0.0182, 0.8244, 0.06899, 0.8327, 0.0674, 0.837, 0.1077, 0.837, 0.5767, 0.8412, 0.5341, 0.8495, 0.5357, 0.2778, 0.2629, 0.2387, 0.2705, 0.2373, 0.2303, 0.2772, 0.2227, 0.8123, 0.03416, 0.8286, 0.03104, 0.8327, 0.0674, 0.8244, 0.06899, 0.2743, 0.2996, 0.2374, 0.3067, 0.2387, 0.2705, 0.2778, 0.2629, 0.8011, 0.004538, 0.8248, 7.558e-09, 0.8286, 0.03104, 0.8123, 0.03416, 0.8906, 0.3793, 0.8551, 0.3725, 0.8571, 0.3422, 0.8966, 0.3498, 0.2356, 0.05781, 0.2074, 0.06324, 0.1953, 0.02785, 0.2174, 0.02359, 0.8826, 0.4141, 0.8524, 0.4083, 0.8551, 0.3725, 0.8906, 0.3793, 0.2512, 0.09636, 0.218, 0.1027, 0.2074, 0.06324, 0.2356, 0.05781, 0.8728, 0.4528, 0.8491, 0.4482, 0.8524, 0.4083, 0.8826, 0.4141, 0.2636, 0.1378, 0.2268, 0.1449, 0.218, 0.1027, 0.2512, 0.09636, 0.8617, 0.4938, 0.8453, 0.4907, 0.8491, 0.4482, 0.8728, 0.4528, 0.2724, 0.1804, 0.2333, 0.1879, 0.2268, 0.1449, 0.2636, 0.1378, 0.8495, 0.5357, 0.8412, 0.5341, 0.8453, 0.4907, 0.8617, 0.4938, 0.2772, 0.2227, 0.2373, 0.2303, 0.2333, 0.1879, 0.2724, 0.1804, 0.218, 0.1027, 0.1827, 0.1072, 0.1773, 0.06705, 0.2074, 0.06324, 0.8491, 0.4482, 0.8248, 0.4482, 0.8215, 0.4083, 0.8524, 0.4083, 0.2268, 0.1449, 0.1875, 0.1498, 0.1827, 0.1072, 0.218, 0.1027, 0.8453, 0.4907, 0.8286, 0.4907, 0.8248, 0.4482, 0.8491, 0.4482, 0.2333, 0.1879, 0.1916, 0.1932, 0.1875, 0.1498, 0.2268, 0.1449, 0.8412, 0.5341, 0.8327, 0.5341, 0.8286, 0.4907, 0.8453, 0.4907, 0.2373, 0.2303, 0.1949, 0.2357, 0.1916, 0.1932, 0.2333, 0.1879, 0.8327, 0.0674, 0.8412, 0.0674, 0.837, 0.1077, 0.837, 0.5767, 0.8327, 0.5341, 0.8412, 0.5341, 0.2387, 0.2705, 0.1971, 0.2757, 0.1949, 0.2357, 0.2373, 0.2303, 0.8286, 0.03104, 0.8453, 0.03104, 0.8412, 0.0674, 0.8327, 0.0674, 0.2374, 0.3067, 0.1982, 0.3117, 0.1971, 0.2757, 0.2387, 0.2705, 0.8248, 7.558e-09, 0.8491, 7.145e-09, 0.8453, 0.03104, 0.8286, 0.03104, 0.8551, 0.3725, 0.8188, 0.3725, 0.8168, 0.3422, 0.8571, 0.3422, 0.2074, 0.06324, 0.1773, 0.06705, 0.1716, 0.03084, 0.1953, 0.02785, 0.8524, 0.4083, 0.8215, 0.4083, 0.8188, 0.3725, 0.8551, 0.3725, 0.1971, 0.2757, 0.1544, 0.2785, 0.1514, 0.2386, 0.1949, 0.2357, 0.8453, 0.03104, 0.8617, 0.03416, 0.8495, 0.06899, 0.8412, 0.0674, 0.1982, 0.3117, 0.158, 0.3143, 0.1544, 0.2785, 0.1971, 0.2757, 0.1716, 0.03084, 0.1475, 0.03243, 0.1492, 0.001097, 0.1658, 5.818e-09, 0.1982, 0.3422, 0.162, 0.3446, 0.158, 0.3143, 0.1982, 0.3117, 0.1773, 0.06705, 0.1466, 0.06907, 0.1475, 0.03243, 0.1716, 0.03084, 0.8215, 0.4083, 0.7913, 0.4141, 0.7833, 0.3793, 0.8188, 0.3725, 0.1827, 0.1072, 0.1465, 0.1096, 0.1466, 0.06907, 0.1773, 0.06705, 0.8248, 0.4482, 0.8011, 0.4528, 0.7913, 0.4141, 0.8215, 0.4083, 0.1875, 0.1498, 0.1473, 0.1525, 0.1465, 0.1096, 0.1827, 0.1072, 0.8286, 0.4907, 0.8123, 0.4938, 0.8011, 0.4528, 0.8248, 0.4482, 0.1916, 0.1932, 0.149, 0.196, 0.1473, 0.1525, 0.1875, 0.1498, 0.8327, 0.5341, 0.8244, 0.5357, 0.8123, 0.4938, 0.8286, 0.4907, 0.1949, 0.2357, 0.1514, 0.2386, 0.149, 0.196, 0.1916, 0.1932, 0.8412, 0.0674, 0.8495, 0.06899, 0.837, 0.1077, 0.837, 0.5767, 0.8244, 0.5357, 0.8327, 0.5341, 0.8011, 0.4528, 0.7787, 0.4617, 0.7628, 0.4254, 0.7913, 0.4141, 0.1473, 0.1525, 0.1078, 0.1527, 0.1109, 0.1098, 0.1465, 0.1096, 0.8123, 0.4938, 0.7968, 0.5, 0.7787, 0.4617, 0.8011, 0.4528, 0.149, 0.196, 0.107, 0.1963, 0.1078, 0.1527, 0.1473, 0.1525, 0.8244, 0.5357, 0.8165, 0.5388, 0.7968, 0.5, 0.8123, 0.4938, 0.1514, 0.2386, 0.1085, 0.2388, 0.107, 0.1963, 0.149, 0.196, 0.8495, 0.06899, 0.8574, 0.07212, 0.837, 0.1077, 0.837, 0.5767, 0.8165, 0.5388, 0.8244, 0.5357, 0.1544, 0.2785, 0.1124, 0.2788, 0.1085, 0.2388, 0.1514, 0.2386, 0.8617, 0.03416, 0.8771, 0.0403, 0.8574, 0.07212, 0.8495, 0.06899, 0.158, 0.3143, 0.1184, 0.3146, 0.1124, 0.2788, 0.1544, 0.2785, 0.8728, 0.004538, 0.8952, 0.01344, 0.8771, 0.0403, 0.8617, 0.03416, 0.162, 0.3446, 0.1264, 0.3448, 0.1184, 0.3146, 0.158, 0.3143, 0.1466, 0.06907, 0.1163, 0.06924, 0.1237, 0.03257, 0.1475, 0.03243, 0.7913, 0.4141, 0.7628, 0.4254, 0.7498, 0.3927, 0.7833, 0.3793, 0.1465, 0.1096, 0.1109, 0.1098, 0.1163, 0.06924, 0.1466, 0.06907, 0.8771, 0.0403, 0.8909, 0.0492, 0.8645, 0.07665, 0.8574, 0.07212, 0.1184, 0.3146, 0.08101, 0.3123, 0.07267, 0.2764, 0.1124, 0.2788, 0.8952, 0.01344, 0.9153, 0.02636, 0.8909, 0.0492, 0.8771, 0.0403, 0.7498, 0.3927, 0.7197, 0.412, 0.7066, 0.3861, 0.7401, 0.3646, 0.1163, 0.06924, 0.08765, 0.06756, 0.1012, 0.03124, 0.1237, 0.03257, 0.7628, 0.4254, 0.7372, 0.4419, 0.7197, 0.412, 0.7498, 0.3927, 0.1109, 0.1098, 0.07724, 0.1078, 0.08765, 0.06756, 0.1163, 0.06924, 0.7787, 0.4617, 0.7586, 0.4746, 0.7372, 0.4419, 0.7628, 0.4254, 0.1078, 0.1527, 0.07035, 0.1505, 0.07724, 0.1078, 0.1109, 0.1098, 0.7968, 0.5, 0.783, 0.5089, 0.7586, 0.4746, 0.7787, 0.4617, 0.107, 0.1963, 0.06723, 0.1939, 0.07035, 0.1505, 0.1078, 0.1527, 0.8165, 0.5388, 0.8094, 0.5433, 0.783, 0.5089, 0.7968, 0.5, 0.1085, 0.2388, 0.06801, 0.2364, 0.06723, 0.1939, 0.107, 0.1963, 0.8574, 0.07212, 0.8645, 0.07665, 0.837, 0.1077, 0.837, 0.5767, 0.8094, 0.5433, 0.8165, 0.5388, 0.1124, 0.2788, 0.07267, 0.2764, 0.06801, 0.2364, 0.1085, 0.2388, 0.07035, 0.1505, 0.03649, 0.1459, 0.04677, 0.1037, 0.07724, 0.1078, 0.783, 0.5089, 0.7712, 0.5202, 0.7415, 0.4911, 0.7586, 0.4746, 0.06723, 0.1939, 0.03129, 0.1891, 0.03649, 0.1459, 0.07035, 0.1505, 0.8094, 0.5433, 0.8034, 0.5491, 0.7712, 0.5202, 0.783, 0.5089, 0.06801, 0.2364, 0.03137, 0.2315, 0.03129, 0.1891, 0.06723, 0.1939, 0.8645, 0.07665, 0.8705, 0.08243, 0.837, 0.1077, 0.837, 0.5767, 0.8034, 0.5491, 0.8094, 0.5433, 0.07267, 0.2764, 0.03673, 0.2716, 0.03137, 0.2315, 0.06801, 0.2364, 0.8909, 0.0492, 0.9027, 0.06053, 0.8705, 0.08243, 0.8645, 0.07665, 0.08101, 0.3123, 0.04715, 0.3078, 0.03673, 0.2716, 0.07267, 0.2764, 0.9153, 0.02636, 0.9324, 0.04281, 0.9027, 0.06053, 0.8909, 0.0492, 0.7197, 0.412, 0.694, 0.4366, 0.6782, 0.4134, 0.7066, 0.3861, 0.08765, 0.06756, 0.06174, 0.06407, 0.08082, 0.02851, 0.1012, 0.03124, 0.7372, 0.4419, 0.7154, 0.4628, 0.694, 0.4366, 0.7197, 0.412, 0.07724, 0.1078, 0.04677, 0.1037, 0.06174, 0.06407, 0.08765, 0.06756, 0.7586, 0.4746, 0.7415, 0.4911, 0.7154, 0.4628, 0.7372, 0.4419, 0.6109, 0.6499, 0.5861, 0.6357, 0.6106, 0.6001, 0.637, 0.6152, 0.9324, 0.04281, 0.9459, 0.06216, 0.912, 0.07385, 0.9027, 0.06053, 0.5804, 0.6796, 0.558, 0.6669, 0.5861, 0.6357, 0.6109, 0.6499, 0.06174, 0.06407, 0.03956, 0.05893, 0.06339, 0.02446, 0.08082, 0.02851, 0.7154, 0.4628, 0.6983, 0.4874, 0.6739, 0.4656, 0.694, 0.4366, 0.04677, 0.1037, 0.02069, 0.09767, 0.03956, 0.05893, 0.06174, 0.06407, 0.7415, 0.4911, 0.728, 0.5104, 0.6983, 0.4874, 0.7154, 0.4628, 0.03649, 0.1459, 0.00751, 0.1392, 0.02069, 0.09767, 0.04677, 0.1037, 0.7712, 0.5202, 0.7619, 0.5335, 0.728, 0.5104, 0.7415, 0.4911, 0.03129, 0.1891, 0.0005234, 0.182, 0.00751, 0.1392, 0.03649, 0.1459, 0.8034, 0.5491, 0.7987, 0.5559, 0.7619, 0.5335, 0.7712, 0.5202, 0.03137, 0.2315, -6.1e-09, 0.2242, 0.0005234, 0.182, 0.03129, 0.1891, 0.8705, 0.08243, 0.8752, 0.08922, 0.837, 0.1077, 0.837, 0.5767, 0.7987, 0.5559, 0.8034, 0.5491, 0.637, 0.6152, 0.6106, 0.6001, 0.6307, 0.5615, 0.6577, 0.5768, 0.9027, 0.06053, 0.912, 0.07385, 0.8752, 0.08922, 0.8705, 0.08243, 0.7619, 0.5335, 0.7555, 0.5483, 0.7187, 0.5319, 0.728, 0.5104, 0.6456, 0.5212, 0.6141, 0.5046, 0.625, 0.4653, 0.6547, 0.481, 0.7987, 0.5559, 0.7954, 0.5635, 0.7555, 0.5483, 0.7619, 0.5335, 0.6307, 0.5615, 0.5986, 0.5445, 0.6141, 0.5046, 0.6456, 0.5212, 0.8752, 0.08922, 0.8785, 0.09677, 0.837, 0.1077, 0.837, 0.5767, 0.7954, 0.5635, 0.7987, 0.5559, 0.6106, 0.6001, 0.5791, 0.5835, 0.5986, 0.5445, 0.6307, 0.5615, 0.912, 0.07385, 0.9184, 0.08865, 0.8785, 0.09677, 0.8752, 0.08922, 0.5861, 0.6357, 0.5564, 0.6201, 0.5791, 0.5835, 0.6106, 0.6001, 0.9459, 0.06216, 0.9552, 0.08365, 0.9184, 0.08865, 0.912, 0.07385, 0.558, 0.6669, 0.5313, 0.6528, 0.5564, 0.6201, 0.5861, 0.6357, 0.9756, 0.05458, 0.9874, 0.08194, 0.9552, 0.08365, 0.9459, 0.06216, 0.5275, 0.6924, 0.5048, 0.6804, 0.5313, 0.6528, 0.558, 0.6669, 0.02069, 0.09767, -1.322e-08, 0.0899, 0.02196, 0.05232, 0.03956, 0.05893, 0.728, 0.5104, 0.7187, 0.5319, 0.6865, 0.5148, 0.6983, 0.4874, 0.6547, 0.481, 0.625, 0.4653, 0.6309, 0.4281, 0.6577, 0.4422, 0.5313, 0.6528, 0.5012, 0.6379, 0.523, 0.6036, 0.5564, 0.6201, 0.9874, 0.08194, 0.9934, 0.111, 0.9599, 0.1065, 0.9552, 0.08365, 0.5048, 0.6804, 0.4792, 0.6678, 0.5012, 0.6379, 0.5313, 0.6528, 0.6309, 0.4281, 0.6009, 0.4132, 0.6061, 0.3818, 0.6316, 0.3944, 0.7187, 0.5319, 0.714, 0.5547, 0.6805, 0.5438, 0.6865, 0.5148, 0.625, 0.4653, 0.5917, 0.4488, 0.6009, 0.4132, 0.6309, 0.4281, 0.7555, 0.5483, 0.7523, 0.564, 0.714, 0.5547, 0.7187, 0.5319, 0.6141, 0.5046, 0.5787, 0.4871, 0.5917, 0.4488, 0.625, 0.4653, 0.7954, 0.5635, 0.7938, 0.5715, 0.7523, 0.564, 0.7555, 0.5483, 0.5986, 0.5445, 0.5625, 0.5267, 0.5787, 0.4871, 0.6141, 0.5046, 0.8785, 0.09677, 0.8801, 0.1048, 0.837, 0.1077, 0.837, 0.5767, 0.7938, 0.5715, 0.7954, 0.5635, 0.5791, 0.5835, 0.5437, 0.566, 0.5625, 0.5267, 0.5986, 0.5445, 0.9184, 0.08865, 0.9216, 0.1044, 0.8801, 0.1048, 0.8785, 0.09677, 0.5564, 0.6201, 0.523, 0.6036, 0.5437, 0.566, 0.5791, 0.5835, 0.9552, 0.08365, 0.9599, 0.1065, 0.9216, 0.1044, 0.9184, 0.08865, 0.7938, 0.5715, 0.7938, 0.5796, 0.7523, 0.5801, 0.7523, 0.564, 0.5625, 0.5267, 0.5238, 0.5085, 0.5407, 0.4693, 0.5787, 0.4871, 0.8801, 0.1048, 0.8801, 0.1129, 0.837, 0.1077, 0.837, 0.5767, 0.7938, 0.5796, 0.7938, 0.5715, 0.5437, 0.566, 0.5057, 0.5482, 0.5238, 0.5085, 0.5625, 0.5267, 0.9216, 0.1044, 0.9216, 0.1204, 0.8801, 0.1129, 0.8801, 0.1048, 0.523, 0.6036, 0.4872, 0.5868, 0.5057, 0.5482, 0.5437, 0.566, 0.9599, 0.1065, 0.9599, 0.1297, 0.9216, 0.1204, 0.9216, 0.1044, 0.5012, 0.6379, 0.469, 0.6229, 0.4872, 0.5868, 0.523, 0.6036, 0.9934, 0.111, 0.9934, 0.1406, 0.9599, 0.1297, 0.9599, 0.1065, 0.4792, 0.6678, 0.4518, 0.6549, 0.469, 0.6229, 0.5012, 0.6379, 0.6009, 0.4132, 0.5687, 0.3982, 0.5787, 0.369, 0.6061, 0.3818, 0.714, 0.5547, 0.714, 0.578, 0.6805, 0.5734, 0.6805, 0.5438, 0.5917, 0.4488, 0.5559, 0.4321, 0.5687, 0.3982, 0.6009, 0.4132, 0.7523, 0.564, 0.7523, 0.5801, 0.714, 0.578, 0.714, 0.5547, 0.5787, 0.4871, 0.5407, 0.4693, 0.5559, 0.4321, 0.5917, 0.4488, 0.9934, 0.1406, 0.9874, 0.1696, 0.9552, 0.1525, 0.9599, 0.1297, 0.4518, 0.6549, 0.4237, 0.6425, 0.4359, 0.6082, 0.469, 0.6229, 0.5687, 0.3982, 0.5356, 0.3835, 0.5505, 0.3565, 0.5787, 0.369, 0.4363, 0.6819, 0.4141, 0.672, 0.4237, 0.6425, 0.4518, 0.6549, 0.5559, 0.4321, 0.5191, 0.4157, 0.5356, 0.3835, 0.5687, 0.3982, 0.7523, 0.5801, 0.7555, 0.5958, 0.7187, 0.6008, 0.714, 0.578, 0.5407, 0.4693, 0.5016, 0.452, 0.5191, 0.4157, 0.5559, 0.4321, 0.7938, 0.5796, 0.7954, 0.5877, 0.7555, 0.5958, 0.7523, 0.5801, 0.5238, 0.5085, 0.4839, 0.4909, 0.5016, 0.452, 0.5407, 0.4693, 0.8801, 0.1129, 0.8785, 0.121, 0.837, 0.1077, 0.837, 0.5767, 0.7954, 0.5877, 0.7938, 0.5796, 0.5057, 0.5482, 0.4666, 0.5309, 0.4839, 0.4909, 0.5238, 0.5085, 0.9216, 0.1204, 0.9184, 0.1361, 0.8785, 0.121, 0.8801, 0.1129, 0.4872, 0.5868, 0.4504, 0.5705, 0.4666, 0.5309, 0.5057, 0.5482, 0.9599, 0.1297, 0.9552, 0.1525, 0.9184, 0.1361, 0.9216, 0.1204, 0.469, 0.6229, 0.4359, 0.6082, 0.4504, 0.5705, 0.4872, 0.5868, 0.4839, 0.4909, 0.4445, 0.4743, 0.4629, 0.4358, 0.5016, 0.452, 0.8785, 0.121, 0.8752, 0.1285, 0.837, 0.1077, 0.837, 0.5767, 0.7987, 0.5952, 0.7954, 0.5877, 0.4666, 0.5309, 0.428, 0.5147, 0.4445, 0.4743, 0.4839, 0.4909, 0.9184, 0.1361, 0.912, 0.1509, 0.8752, 0.1285, 0.8785, 0.121, 0.4504, 0.5705, 0.414, 0.5552, 0.428, 0.5147, 0.4666, 0.5309, 0.9552, 0.1525, 0.9459, 0.174, 0.912, 0.1509, 0.9184, 0.1361, 0.4359, 0.6082, 0.4031, 0.5944, 0.414, 0.5552, 0.4504, 0.5705, 0.9874, 0.1696, 0.9756, 0.197, 0.9459, 0.174, 0.9552, 0.1525, 0.4237, 0.6425, 0.3958, 0.6308, 0.4031, 0.5944, 0.4359, 0.6082, 0.5356, 0.3835, 0.5028, 0.3697, 0.5226, 0.3448, 0.5505, 0.3565, 0.4141, 0.672, 0.3922, 0.6629, 0.3958, 0.6308, 0.4237, 0.6425, 0.5191, 0.4157, 0.4826, 0.4004, 0.5028, 0.3697, 0.5356, 0.3835, 0.7555, 0.5958, 0.7619, 0.6106, 0.728, 0.6223, 0.7187, 0.6008, 0.5016, 0.452, 0.4629, 0.4358, 0.4826, 0.4004, 0.5191, 0.4157, 0.7954, 0.5877, 0.7987, 0.5952, 0.7619, 0.6106, 0.7555, 0.5958, 0.3958, 0.6308, 0.3693, 0.6203, 0.3719, 0.5821, 0.4031, 0.5944, 1.0, 0.2189, 0.9799, 0.2478, 0.9585, 0.2216, 0.9756, 0.197, 0.3922, 0.6629, 0.3714, 0.6546, 0.3693, 0.6203, 0.3958, 0.6308, 0.4826, 0.4004, 0.448, 0.3868, 0.4716, 0.3574, 0.5028, 0.3697, 0.7619, 0.6106, 0.7712, 0.6239, 0.7415, 0.6416, 0.728, 0.6223, 0.4629, 0.4358, 0.4262, 0.4213, 0.448, 0.3868, 0.4826, 0.4004, 0.7987, 0.5952, 0.8034, 0.602, 0.7712, 0.6239, 0.7619, 0.6106, 0.4445, 0.4743, 0.407, 0.4595, 0.4262, 0.4213, 0.4629, 0.4358, 0.8752, 0.1285, 0.8705, 0.1353, 0.837, 0.1077, 0.837, 0.5767, 0.8034, 0.602, 0.7987, 0.5952, 0.428, 0.5147, 0.3912, 0.5002, 0.407, 0.4595, 0.4445, 0.4743, 0.912, 0.1509, 0.9027, 0.1642, 0.8705, 0.1353, 0.8752, 0.1285, 0.414, 0.5552, 0.3793, 0.5415, 0.3912, 0.5002, 0.428, 0.5147, 0.9459, 0.174, 0.9324, 0.1934, 0.9027, 0.1642, 0.912, 0.1509, 0.4031, 0.5944, 0.3719, 0.5821, 0.3793, 0.5415, 0.414, 0.5552, 0.9756, 0.197, 0.9585, 0.2216, 0.9324, 0.1934, 0.9459, 0.174, 0.8705, 0.1353, 0.8645, 0.1411, 0.837, 0.1077, 0.837, 0.5767, 0.8094, 0.6078, 0.8034, 0.602, 0.3912, 0.5002, 0.3577, 0.4879, 0.3729, 0.4471, 0.407, 0.4595, 0.9027, 0.1642, 0.8909, 0.1756, 0.8645, 0.1411, 0.8705, 0.1353, 0.3793, 0.5415, 0.3478, 0.53, 0.3577, 0.4879, 0.3912, 0.5002, 0.9324, 0.1934, 0.9153, 0.2098, 0.8909, 0.1756, 0.9027, 0.1642, 0.3719, 0.5821, 0.3436, 0.5718, 0.3478, 0.53, 0.3793, 0.5415, 0.9585, 0.2216, 0.9367, 0.2425, 0.9153, 0.2098, 0.9324, 0.1934, 0.3693, 0.6203, 0.3451, 0.6115, 0.3436, 0.5718, 0.3719, 0.5821, 0.9799, 0.2478, 0.9542, 0.2724, 0.9367, 0.2425, 0.9585, 0.2216, 0.7415, 0.6416, 0.7586, 0.6581, 0.7372, 0.6754, 0.7154, 0.6545, 0.448, 0.3868, 0.4165, 0.3753, 0.4432, 0.3471, 0.4716, 0.3574, 0.7712, 0.6239, 0.783, 0.6352, 0.7586, 0.6581, 0.7415, 0.6416, 0.4262, 0.4213, 0.3927, 0.4091, 0.4165, 0.3753, 0.448, 0.3868, 0.8034, 0.602, 0.8094, 0.6078, 0.783, 0.6352, 0.7712, 0.6239, 0.407, 0.4595, 0.3729, 0.4471, 0.3927, 0.4091, 0.4262, 0.4213, 0.9542, 0.2724, 0.9241, 0.2918, 0.9111, 0.259, 0.9367, 0.2425, 0.5909, 0.3329, 0.5742, 0.3266, 0.5977, 0.2938, 0.6191, 0.3018, 0.9673, 0.2984, 0.9338, 0.3199, 0.9241, 0.2918, 0.9542, 0.2724, 0.783, 0.6352, 0.7968, 0.6441, 0.7787, 0.671, 0.7586, 0.6581, 0.3927, 0.4091, 0.3638, 0.3996, 0.3893, 0.3664, 0.4165, 0.3753, 0.8094, 0.6078, 0.8165, 0.6123, 0.7968, 0.6441, 0.783, 0.6352, 0.3729, 0.4471, 0.3434, 0.4375, 0.3638, 0.3996, 0.3927, 0.4091, 0.8645, 0.1411, 0.8574, 0.1456, 0.837, 0.1077, 0.837, 0.5767, 0.8165, 0.6123, 0.8094, 0.6078, 0.3577, 0.4879, 0.3288, 0.4785, 0.3434, 0.4375, 0.3729, 0.4471, 0.8909, 0.1756, 0.8771, 0.1845, 0.8574, 0.1456, 0.8645, 0.1411, 0.6614, 0.2265, 0.6335, 0.216, 0.6443, 0.1739, 0.6739, 0.185, 0.9153, 0.2098, 0.8952, 0.2227, 0.8771, 0.1845, 0.8909, 0.1756, 0.6429, 0.2659, 0.6178, 0.2565, 0.6335, 0.216, 0.6614, 0.2265, 0.9367, 0.2425, 0.9111, 0.259, 0.8952, 0.2227, 0.9153, 0.2098, 0.6191, 0.3018, 0.5977, 0.2938, 0.6178, 0.2565, 0.6429, 0.2659, 0.6443, 0.1739, 0.6093, 0.1644, 0.6141, 0.1221, 0.6498, 0.1318, 0.8771, 0.1845, 0.8617, 0.1906, 0.8495, 0.1487, 0.8574, 0.1456, 0.6335, 0.216, 0.6006, 0.207, 0.6093, 0.1644, 0.6443, 0.1739, 0.8952, 0.2227, 0.8728, 0.2316, 0.8617, 0.1906, 0.8771, 0.1845, 0.6178, 0.2565, 0.5881, 0.2484, 0.6006, 0.207, 0.6335, 0.216, 0.9111, 0.259, 0.8826, 0.2703, 0.8728, 0.2316, 0.8952, 0.2227, 0.5977, 0.2938, 0.5725, 0.287, 0.5881, 0.2484, 0.6178, 0.2565, 0.9241, 0.2918, 0.8906, 0.3051, 0.8826, 0.2703, 0.9111, 0.259, 0.5742, 0.3266, 0.5543, 0.3212, 0.5725, 0.287, 0.5977, 0.2938, 0.9338, 0.3199, 0.8966, 0.3347, 0.8906, 0.3051, 0.9241, 0.2918, 0.7968, 0.6441, 0.8123, 0.6503, 0.8011, 0.6799, 0.7787, 0.671, 0.6498, 0.09137, 0.6148, 0.08187, 0.6112, 0.04517, 0.6442, 0.05413, 0.8165, 0.6123, 0.8244, 0.6154, 0.8123, 0.6503, 0.7968, 0.6441, 0.6498, 0.1318, 0.6141, 0.1221, 0.6148, 0.08187, 0.6498, 0.09137, 0.8574, 0.1456, 0.8495, 0.1487, 0.837, 0.1077, 0.837, 0.5767, 0.8244, 0.6154, 0.8165, 0.6123, 0.5543, 0.3212, 0.5322, 0.3169, 0.5443, 0.2815, 0.5725, 0.287, 0.8966, 0.3347, 0.8571, 0.3422, 0.8551, 0.3119, 0.8906, 0.3051, 0.8123, 0.6503, 0.8286, 0.6534, 0.8248, 0.6844, 0.8011, 0.6799, 0.6148, 0.08187, 0.5757, 0.07433, 0.5744, 0.03808, 0.6112, 0.04517, 0.8244, 0.6154, 0.8327, 0.617, 0.8286, 0.6534, 0.8123, 0.6503, 0.6141, 0.1221, 0.5743, 0.1144, 0.5757, 0.07433, 0.6148, 0.08187, 0.8495, 0.1487, 0.8412, 0.1503, 0.837, 0.1077, 0.837, 0.5767, 0.8327, 0.617, 0.8244, 0.6154, 0.6093, 0.1644, 0.5703, 0.1568, 0.5743, 0.1144, 0.6141, 0.1221, 0.8617, 0.1906, 0.8453, 0.1937, 0.8412, 0.1503, 0.8495, 0.1487, 0.6006, 0.207, 0.5637, 0.1999, 0.5703, 0.1568, 0.6093, 0.1644, 0.8728, 0.2316, 0.8491, 0.2362, 0.8453, 0.1937, 0.8617, 0.1906, 0.5881, 0.2484, 0.555, 0.242, 0.5637, 0.1999, 0.6006, 0.207, 0.8826, 0.2703, 0.8524, 0.2761, 0.8491, 0.2362, 0.8728, 0.2316, 0.5725, 0.287, 0.5443, 0.2815, 0.555, 0.242, 0.5881, 0.2484, 0.8906, 0.3051, 0.8551, 0.3119, 0.8524, 0.2761, 0.8826, 0.2703, 0.5637, 0.1999, 0.5245, 0.195, 0.5286, 0.1516, 0.5703, 0.1568, 0.8491, 0.2362, 0.8248, 0.2362, 0.8286, 0.1937, 0.8453, 0.1937, 0.555, 0.242, 0.5197, 0.2376, 0.5245, 0.195, 0.5637, 0.1999, 0.8524, 0.2761, 0.8215, 0.2761, 0.8248, 0.2362, 0.8491, 0.2362, 0.5443, 0.2815, 0.5143, 0.2777, 0.5197, 0.2376, 0.555, 0.242, 0.8551, 0.3119, 0.8188, 0.3119, 0.8215, 0.2761, 0.8524, 0.2761, 0.5322, 0.3169, 0.5086, 0.3139, 0.5143, 0.2777, 0.5443, 0.2815, 0.8571, 0.3422, 0.8168, 0.3422, 0.8188, 0.3119, 0.8551, 0.3119, 0.8286, 0.6534, 0.8453, 0.6534, 0.8491, 0.6844, 0.8248, 0.6844, 0.5757, 0.07433, 0.534, 0.06906, 0.5351, 0.03311, 0.5744, 0.03808, 0.8327, 0.617, 0.8412, 0.617, 0.8453, 0.6534, 0.8286, 0.6534, 0.5743, 0.1144, 0.5318, 0.1091, 0.534, 0.06906, 0.5757, 0.07433, 0.8412, 0.1503, 0.8327, 0.1503, 0.837, 0.1077, 0.837, 0.5767, 0.8412, 0.617, 0.8327, 0.617, 0.5703, 0.1568, 0.5286, 0.1516, 0.5318, 0.1091, 0.5743, 0.1144, 0.8453, 0.1937, 0.8286, 0.1937, 0.8327, 0.1503, 0.8412, 0.1503, 0.5028, 0.3448, 0.4861, 0.3437, 0.4844, 0.3124, 0.5086, 0.3139, 0.534, 0.06906, 0.4914, 0.06625, 0.495, 0.03046, 0.5351, 0.03311, 0.8412, 0.617, 0.8495, 0.6154, 0.8617, 0.6503, 0.8453, 0.6534, 0.5318, 0.1091, 0.4883, 0.1062, 0.4914, 0.06625, 0.534, 0.06906, 0.8327, 0.1503, 0.8244, 0.1487, 0.837, 0.1077, 0.837, 0.5767, 0.8495, 0.6154, 0.8412, 0.617, 0.5286, 0.1516, 0.4859, 0.1488, 0.4883, 0.1062, 0.5318, 0.1091, 0.8286, 0.1937, 0.8123, 0.1906, 0.8244, 0.1487, 0.8327, 0.1503, 0.5245, 0.195, 0.4843, 0.1923, 0.4859, 0.1488, 0.5286, 0.1516, 0.8248, 0.2362, 0.8011, 0.2316, 0.8123, 0.1906, 0.8286, 0.1937, 0.5197, 0.2376, 0.4835, 0.2352, 0.4843, 0.1923, 0.5245, 0.195, 0.8215, 0.2761, 0.7913, 0.2703, 0.8011, 0.2316, 0.8248, 0.2362, 0.5143, 0.2777, 0.4835, 0.2757, 0.4835, 0.2352, 0.5197, 0.2376, 0.8188, 0.3119, 0.7833, 0.3051, 0.7913, 0.2703, 0.8215, 0.2761, 0.5086, 0.3139, 0.4844, 0.3124, 0.4835, 0.2757, 0.5143, 0.2777, 0.5351, 0.03311, 0.495, 0.03046, 0.499, 0.0002027, 0.5351, 0.002585, 0.8011, 0.2316, 0.7787, 0.2227, 0.7968, 0.1845, 0.8123, 0.1906, 0.4835, 0.2352, 0.4479, 0.235, 0.4447, 0.1921, 0.4843, 0.1923, 0.7913, 0.2703, 0.7628, 0.259, 0.7787, 0.2227, 0.8011, 0.2316, 0.4835, 0.2757, 0.4533, 0.2755, 0.4479, 0.235, 0.4835, 0.2352, 0.7833, 0.3051, 0.7498, 0.2918, 0.7628, 0.259, 0.7913, 0.2703, 0.4844, 0.3124, 0.4606, 0.3122, 0.4533, 0.2755, 0.4835, 0.2757, 0.495, 0.03046, 0.4554, 0.03023, 0.4634, -1.945e-08, 0.499, 0.0002027, 0.8617, 0.6503, 0.8771, 0.6441, 0.8952, 0.671, 0.8728, 0.6799, 0.4914, 0.06625, 0.4494, 0.06601, 0.4554, 0.03023, 0.495, 0.03046, 0.8495, 0.6154, 0.8574, 0.6123, 0.8771, 0.6441, 0.8617, 0.6503, 0.4883, 0.1062, 0.4455, 0.106, 0.4494, 0.06601, 0.4914, 0.06625, 0.8244, 0.1487, 0.8165, 0.1456, 0.837, 0.1077, 0.837, 0.5767, 0.8574, 0.6123, 0.8495, 0.6154, 0.4859, 0.1488, 0.4439, 0.1485, 0.4455, 0.106, 0.4883, 0.1062, 0.8123, 0.1906, 0.7968, 0.1845, 0.8165, 0.1456, 0.8244, 0.1487, 0.4843, 0.1923, 0.4447, 0.1921, 0.4439, 0.1485, 0.4859, 0.1488, 0.4494, 0.06601, 0.4096, 0.06835, 0.418, 0.03244, 0.4554, 0.03023, 0.8574, 0.6123, 0.8645, 0.6078, 0.8909, 0.6352, 0.8771, 0.6441, 0.4455, 0.106, 0.405, 0.1083, 0.4096, 0.06835, 0.4494, 0.06601, 0.8165, 0.1456, 0.8094, 0.1411, 0.837, 0.1077, 0.837, 0.5767, 0.8645, 0.6078, 0.8574, 0.6123, 0.4439, 0.1485, 0.4042, 0.1509, 0.405, 0.1083, 0.4455, 0.106, 0.7968, 0.1845, 0.783, 0.1756, 0.8094, 0.1411, 0.8165, 0.1456, 0.4447, 0.1921, 0.4073, 0.1943, 0.4042, 0.1509, 0.4439, 0.1485, 0.7787, 0.2227, 0.7586, 0.2098, 0.783, 0.1756, 0.7968, 0.1845, 0.4479, 0.235, 0.4142, 0.237, 0.4073, 0.1943, 0.4447, 0.1921, 0.7628, 0.259, 0.7372, 0.2425, 0.7586, 0.2098, 0.7787, 0.2227, 0.4533, 0.2755, 0.4246, 0.2772, 0.4142, 0.237, 0.4479, 0.235, 0.7498, 0.2918, 0.7197, 0.2724, 0.7372, 0.2425, 0.7628, 0.259, 0.4606, 0.3122, 0.4381, 0.3135, 0.4246, 0.2772, 0.4533, 0.2755, 0.7401, 0.3199, 0.7066, 0.2984, 0.7197, 0.2724, 0.7498, 0.2918, 0.8771, 0.6441, 0.8909, 0.6352, 0.9153, 0.6581, 0.8952, 0.671, 0.4142, 0.237, 0.3837, 0.2411, 0.3734, 0.1989, 0.4073, 0.1943, 0.7372, 0.2425, 0.7154, 0.2216, 0.7415, 0.1934, 0.7586, 0.2098, 0.4246, 0.2772, 0.3987, 0.2807, 0.3837, 0.2411, 0.4142, 0.237, 0.7197, 0.2724, 0.694, 0.2478, 0.7154, 0.2216, 0.7372, 0.2425, 0.4381, 0.3135, 0.4178, 0.3163, 0.3987, 0.2807, 0.4246, 0.2772, 0.7066, 0.2984, 0.6782, 0.271, 0.694, 0.2478, 0.7197, 0.2724, 0.8909, 0.6352, 0.9027, 0.6239, 0.9324, 0.6416, 0.9153, 0.6581, 0.4096, 0.06835, 0.3737, 0.07318, 0.3841, 0.03699, 0.418, 0.03244, 0.8645, 0.6078, 0.8705, 0.602, 0.9027, 0.6239, 0.8909, 0.6352, 0.405, 0.1083, 0.3683, 0.1133, 0.3737, 0.07318, 0.4096, 0.06835, 0.8094, 0.1411, 0.8034, 0.1353, 0.837, 0.1077, 0.837, 0.5767, 0.8705, 0.602, 0.8645, 0.6078, 0.4042, 0.1509, 0.3682, 0.1557, 0.3683, 0.1133, 0.405, 0.1083, 0.783, 0.1756, 0.7712, 0.1642, 0.8034, 0.1353, 0.8094, 0.1411, 0.4073, 0.1943, 0.3734, 0.1989, 0.3682, 0.1557, 0.4042, 0.1509, 0.7586, 0.2098, 0.7415, 0.1934, 0.7712, 0.1642, 0.783, 0.1756, 0.8705, 0.602, 0.8752, 0.5952, 0.912, 0.6106, 0.9027, 0.6239, 0.3288, 0.4603, 0.3019, 0.4757, 0.2818, 0.437, 0.3082, 0.422, 0.8034, 0.1353, 0.7987, 0.1285, 0.837, 0.1077, 0.837, 0.5767, 0.8752, 0.5952, 0.8705, 0.602, 0.3682, 0.1557, 0.3375, 0.1628, 0.337, 0.1205, 0.3683, 0.1133, 0.7712, 0.1642, 0.7619, 0.1509, 0.7987, 0.1285, 0.8034, 0.1353, 0.3734, 0.1989, 0.3445, 0.2056, 0.3375, 0.1628, 0.3682, 0.1557, 0.7415, 0.1934, 0.728, 0.174, 0.7619, 0.1509, 0.7712, 0.1642, 0.3837, 0.2411, 0.3576, 0.2471, 0.3445, 0.2056, 0.3734, 0.1989, 0.7154, 0.2216, 0.6983, 0.197, 0.728, 0.174, 0.7415, 0.1934, 0.3987, 0.2807, 0.3765, 0.2859, 0.3576, 0.2471, 0.3837, 0.2411, 0.694, 0.2478, 0.6739, 0.2189, 0.6983, 0.197, 0.7154, 0.2216, 0.4178, 0.3163, 0.4003, 0.3203, 0.3765, 0.2859, 0.3987, 0.2807, 0.2821, 0.3873, 0.2572, 0.4014, 0.2292, 0.3703, 0.2515, 0.3575, 0.9027, 0.6239, 0.912, 0.6106, 0.9459, 0.6223, 0.9324, 0.6416, 0.3082, 0.422, 0.2818, 0.437, 0.2572, 0.4014, 0.2821, 0.3873])
me_sphere.update()

# ---- objects
ob_sphere = bpy.data.objects.new('Sphere', me_sphere)

# ---- transforms, parenting, visibility, modifiers, constraints
ob_sphere.location = (0.0, 0.0, 0.0)

# ---- collection membership
col_collection.objects.link(ob_sphere)

# ---- scene / render settings (as saved in the file)
scene.frame_start = 1; scene.frame_end = 250; scene.frame_set(1)
scene.render.engine = 'BLENDER_EEVEE_NEXT'
bpy.context.view_layer.update()

# ---- added for rendering (the .blend has no active camera and no usable light): camera, sun
cam_auto = bpy.data.cameras.new('AutoCamera')
cam_auto.lens = 50.0
cam_auto.sensor_width = 36.0
cam_auto.clip_end = 1000.0
ob_auto_camera = bpy.data.objects.new('AutoCamera', cam_auto)
scene.collection.objects.link(ob_auto_camera)
ob_auto_camera.location = (30.5173, -36.6208, 24.4138)
ob_auto_camera.rotation_euler = (1.09748, -7.21219e-08, 0.694738)
scene.camera = ob_auto_camera
light_auto_sun = bpy.data.lights.new('AutoSun', 'SUN')
light_auto_sun.energy = 3.0
light_auto_sun.angle = 0.0523599
ob_auto_sun = bpy.data.objects.new('AutoSun', light_auto_sun)
scene.collection.objects.link(ob_auto_sun)
ob_auto_sun.rotation_euler = (0.872665, 0.174533, 0.523599)
bpy.context.view_layer.update()
